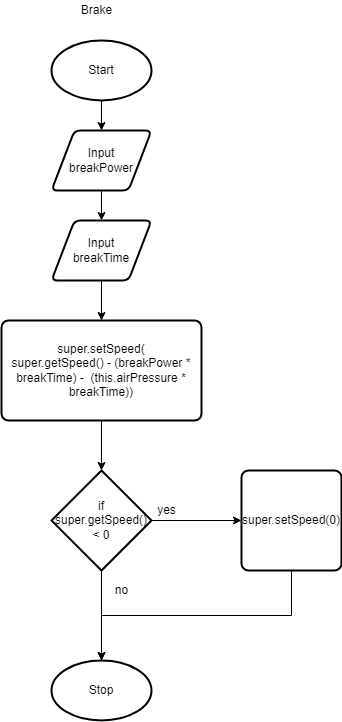

The diagram above was exported from draw.io. Its source (the exported page's mxGraphModel, read from the mxfile embedded in the PNG):
<mxGraphModel dx="1074" dy="755" grid="1" gridSize="10" guides="1" tooltips="1" connect="1" arrows="1" fold="1" page="1" pageScale="1" pageWidth="827" pageHeight="1169" math="0" shadow="0">
  <root>
    <mxCell id="0" />
    <mxCell id="1" parent="0" />
    <mxCell id="2" style="edgeStyle=none;html=1;exitX=0.5;exitY=1;exitDx=0;exitDy=0;exitPerimeter=0;entryX=0.5;entryY=0;entryDx=0;entryDy=0;" edge="1" parent="1" source="3" target="5">
      <mxGeometry relative="1" as="geometry" />
    </mxCell>
    <mxCell id="3" value="Start" style="strokeWidth=2;html=1;shape=mxgraph.flowchart.start_1;whiteSpace=wrap;" vertex="1" parent="1">
      <mxGeometry x="80" y="90" width="100" height="60" as="geometry" />
    </mxCell>
    <mxCell id="4" style="edgeStyle=none;html=1;exitX=0.5;exitY=1;exitDx=0;exitDy=0;" edge="1" parent="1" source="5" target="7">
      <mxGeometry relative="1" as="geometry" />
    </mxCell>
    <mxCell id="5" value="Input &lt;br&gt;breakPower" style="shape=parallelogram;html=1;strokeWidth=2;perimeter=parallelogramPerimeter;whiteSpace=wrap;rounded=1;arcSize=12;size=0.23;" vertex="1" parent="1">
      <mxGeometry x="80" y="180" width="100" height="60" as="geometry" />
    </mxCell>
    <mxCell id="6" style="edgeStyle=none;html=1;exitX=0.5;exitY=1;exitDx=0;exitDy=0;entryX=0.5;entryY=0;entryDx=0;entryDy=0;" edge="1" parent="1" source="7" target="9">
      <mxGeometry relative="1" as="geometry" />
    </mxCell>
    <mxCell id="7" value="Input &lt;br&gt;breakTime" style="shape=parallelogram;html=1;strokeWidth=2;perimeter=parallelogramPerimeter;whiteSpace=wrap;rounded=1;arcSize=12;size=0.23;" vertex="1" parent="1">
      <mxGeometry x="80" y="270" width="100" height="60" as="geometry" />
    </mxCell>
    <mxCell id="8" style="edgeStyle=none;html=1;exitX=0.5;exitY=1;exitDx=0;exitDy=0;entryX=0.5;entryY=0;entryDx=0;entryDy=0;entryPerimeter=0;" edge="1" parent="1" source="9" target="14">
      <mxGeometry relative="1" as="geometry" />
    </mxCell>
    <mxCell id="9" value="&lt;div&gt;super.setSpeed(&lt;/div&gt;&lt;div&gt;super.getSpeed() - (breakPower * breakTime) -&lt;span&gt;&amp;nbsp; (this.airPressure * breakTime))&lt;/span&gt;&lt;/div&gt;" style="rounded=1;whiteSpace=wrap;html=1;absoluteArcSize=1;arcSize=14;strokeWidth=2;" vertex="1" parent="1">
      <mxGeometry x="30" y="370" width="200" height="100" as="geometry" />
    </mxCell>
    <mxCell id="10" style="edgeStyle=none;html=1;exitX=1;exitY=0.5;exitDx=0;exitDy=0;exitPerimeter=0;entryX=0;entryY=0.5;entryDx=0;entryDy=0;" edge="1" parent="1" source="14" target="16">
      <mxGeometry relative="1" as="geometry" />
    </mxCell>
    <mxCell id="12" style="edgeStyle=none;html=1;exitX=0.5;exitY=1;exitDx=0;exitDy=0;exitPerimeter=0;entryX=0.5;entryY=0;entryDx=0;entryDy=0;entryPerimeter=0;" edge="1" parent="1" source="14" target="17">
      <mxGeometry relative="1" as="geometry" />
    </mxCell>
    <mxCell id="14" value="if super.getSpeed() &amp;lt; 0" style="strokeWidth=2;html=1;shape=mxgraph.flowchart.decision;whiteSpace=wrap;" vertex="1" parent="1">
      <mxGeometry x="80" y="520" width="100" height="100" as="geometry" />
    </mxCell>
    <mxCell id="15" style="edgeStyle=orthogonalEdgeStyle;rounded=0;html=1;exitX=0.5;exitY=1;exitDx=0;exitDy=0;entryX=0.5;entryY=0;entryDx=0;entryDy=0;entryPerimeter=0;" edge="1" parent="1" source="16" target="17">
      <mxGeometry relative="1" as="geometry" />
    </mxCell>
    <mxCell id="16" value="super.setSpeed(0)" style="rounded=1;whiteSpace=wrap;html=1;absoluteArcSize=1;arcSize=14;strokeWidth=2;" vertex="1" parent="1">
      <mxGeometry x="270" y="520" width="100" height="100" as="geometry" />
    </mxCell>
    <mxCell id="17" value="Stop" style="strokeWidth=2;html=1;shape=mxgraph.flowchart.start_1;whiteSpace=wrap;" vertex="1" parent="1">
      <mxGeometry x="80" y="710" width="100" height="60" as="geometry" />
    </mxCell>
    <mxCell id="18" value="Brake" style="text;html=1;align=center;verticalAlign=middle;resizable=0;points=[];autosize=1;strokeColor=none;fillColor=none;" vertex="1" parent="1">
      <mxGeometry x="100" y="50" width="50" height="20" as="geometry" />
    </mxCell>
    <mxCell id="19" value="no" style="text;html=1;align=center;verticalAlign=middle;resizable=0;points=[];autosize=1;strokeColor=none;fillColor=none;" vertex="1" parent="1">
      <mxGeometry x="135" y="630" width="30" height="20" as="geometry" />
    </mxCell>
    <mxCell id="20" value="yes" style="text;html=1;align=center;verticalAlign=middle;resizable=0;points=[];autosize=1;strokeColor=none;fillColor=none;" vertex="1" parent="1">
      <mxGeometry x="180" y="550" width="30" height="20" as="geometry" />
    </mxCell>
  </root>
</mxGraphModel>